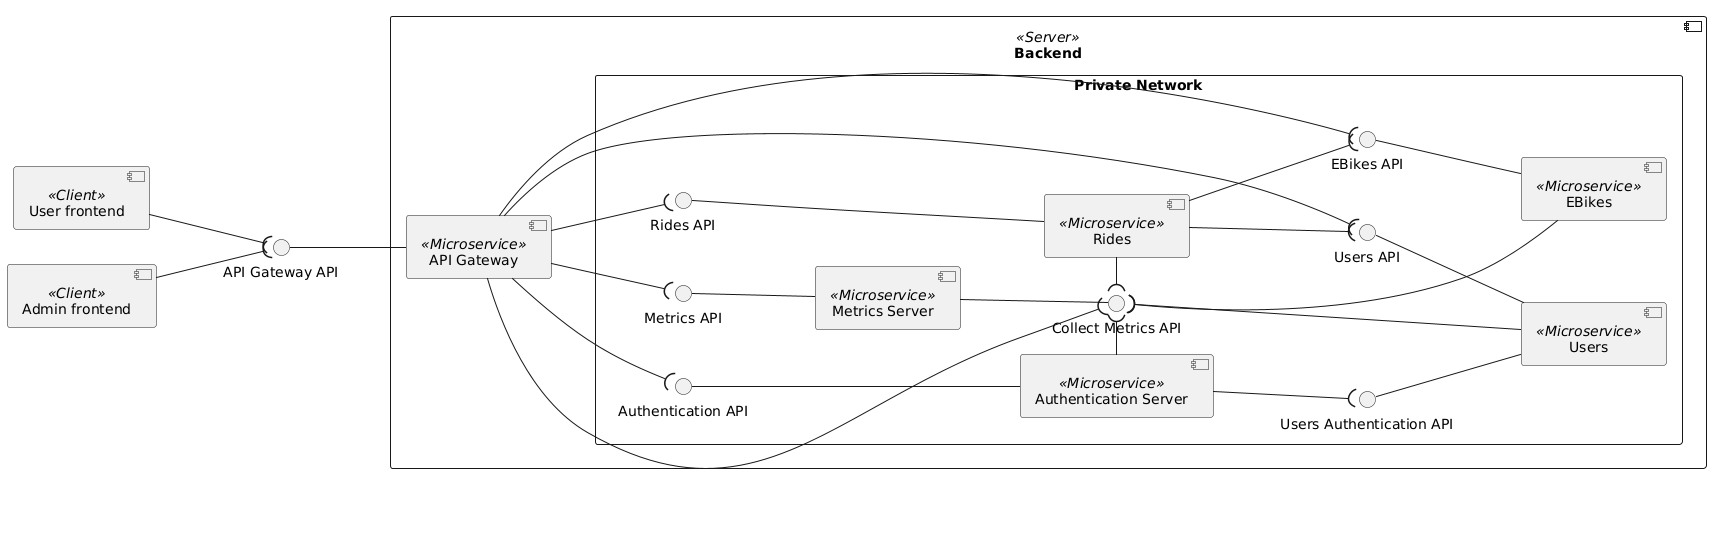

The diagram above was rendered by PlantUML. Its source (embedded in the PNG):
@startuml components

left to right direction

component "User frontend" as UserFE <<Client>>
component "Admin frontend" as AdminFE <<Client>>

component Backend <<Server>> {
    component "API Gateway" <<Microservice>> as APIGateway

    rectangle "Private Network" {
        component "Metrics Server" <<Microservice>> as MetricsServer
        interface "Metrics API" as MetricsAPI
        interface "Collect Metrics API" as CollectMetricsAPI

        component "EBikes" <<Microservice>> as EBikes
        interface "EBikes API" as EBikesAPI
        
        component "Users" <<Microservice>> as Users
        interface "Users API" as UsersAPI

        component "Rides" <<Microservice>> as Rides
        interface "Rides API" as RidesAPI

        component "Authentication Server" <<Microservice>> as AuthServer
        interface "Authentication API" as AuthAPI
        interface "Users Authentication API" as UserAuthAPI

        APIGateway --( MetricsAPI
        APIGateway --( CollectMetricsAPI
        MetricsServer -u-() MetricsAPI

        MetricsServer --() CollectMetricsAPI

        APIGateway --( EBikesAPI
        EBikes -u-() EBikesAPI
        EBikes -u-( CollectMetricsAPI

        APIGateway --( UsersAPI
        Users -u-() UsersAPI
        Users -u-() UserAuthAPI
        Users -u-( CollectMetricsAPI

        APIGateway --( RidesAPI
        Rides --u-() RidesAPI
        Rides --( UsersAPI
        Rides --( EBikesAPI
        Rides -l-( CollectMetricsAPI

        APIGateway --( AuthAPI
        AuthServer --u-() AuthAPI
        AuthServer --( UserAuthAPI
        AuthServer -r-( CollectMetricsAPI
    }
}

APIGateway -u-() "API Gateway API"
UserFE --( "API Gateway API"
AdminFE --( "API Gateway API"

@enduml